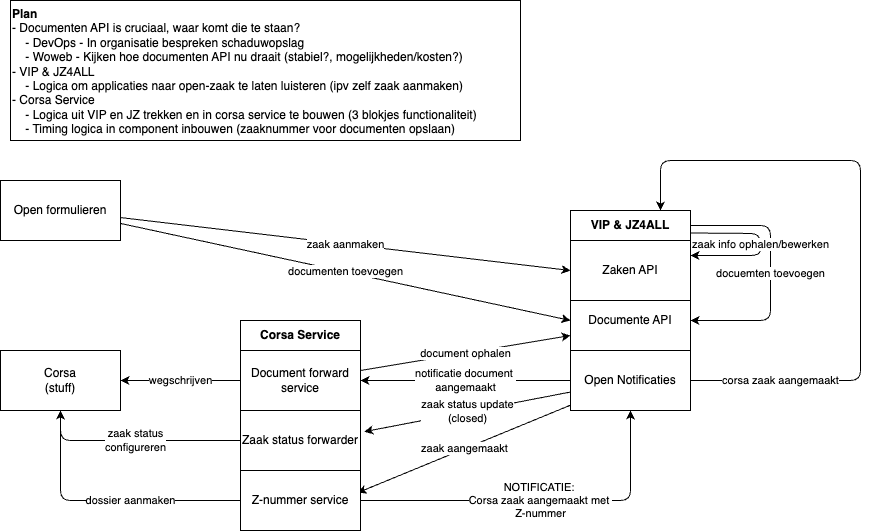

The diagram above was exported from draw.io. Its source (the exported page's mxGraphModel, read from the mxfile embedded in the PNG):
<mxGraphModel dx="947" dy="802" grid="1" gridSize="10" guides="1" tooltips="1" connect="1" arrows="1" fold="1" page="0" pageScale="1" pageWidth="1080" pageHeight="1920" background="#ffffff" math="0" shadow="0">
  <root>
    <mxCell id="0" />
    <mxCell id="1" parent="0" />
    <mxCell id="42" value="zaak aanmaken" style="edgeStyle=none;html=1;entryX=0;entryY=0.5;entryDx=0;entryDy=0;" parent="1" source="43" target="63" edge="1">
      <mxGeometry relative="1" as="geometry">
        <mxPoint x="460" y="210" as="targetPoint" />
      </mxGeometry>
    </mxCell>
    <mxCell id="66" value="documenten toevoegen" style="edgeStyle=none;html=1;entryX=0;entryY=0.5;entryDx=0;entryDy=0;" parent="1" source="43" target="57" edge="1">
      <mxGeometry relative="1" as="geometry" />
    </mxCell>
    <mxCell id="43" value="Open formulieren" style="rounded=0;whiteSpace=wrap;html=1;" parent="1" vertex="1">
      <mxGeometry x="190" y="180" width="120" height="60" as="geometry" />
    </mxCell>
    <mxCell id="65" value="docuemten toevoegen" style="edgeStyle=none;html=1;entryX=1;entryY=0.5;entryDx=0;entryDy=0;" parent="1" source="46" target="57" edge="1">
      <mxGeometry relative="1" as="geometry">
        <Array as="points">
          <mxPoint x="960" y="225" />
          <mxPoint x="960" y="320" />
        </Array>
      </mxGeometry>
    </mxCell>
    <mxCell id="67" value="zaak info ophalen/bewerken" style="edgeStyle=none;html=1;entryX=1;entryY=0.25;entryDx=0;entryDy=0;exitX=1;exitY=0.75;exitDx=0;exitDy=0;" parent="1" source="46" target="63" edge="1">
      <mxGeometry relative="1" as="geometry">
        <Array as="points">
          <mxPoint x="950" y="233" />
          <mxPoint x="950" y="255" />
        </Array>
      </mxGeometry>
    </mxCell>
    <mxCell id="46" value="VIP &amp;amp; JZ4ALL" style="rounded=0;whiteSpace=wrap;html=1;fontStyle=1" parent="1" vertex="1">
      <mxGeometry x="760" y="210" width="120" height="30" as="geometry" />
    </mxCell>
    <mxCell id="49" value="Corsa&lt;div&gt;(stuff)&lt;/div&gt;" style="rounded=0;whiteSpace=wrap;html=1;" parent="1" vertex="1">
      <mxGeometry x="190" y="350" width="120" height="60" as="geometry" />
    </mxCell>
    <mxCell id="58" value="wegschrijven" style="edgeStyle=none;html=1;exitX=0;exitY=0.5;exitDx=0;exitDy=0;" parent="1" source="59" target="49" edge="1">
      <mxGeometry relative="1" as="geometry" />
    </mxCell>
    <mxCell id="69" value="zaak aangemaakt" style="edgeStyle=none;html=1;entryX=0.975;entryY=0.371;entryDx=0;entryDy=0;entryPerimeter=0;" parent="1" source="55" target="68" edge="1">
      <mxGeometry relative="1" as="geometry" />
    </mxCell>
    <mxCell id="55" value="Open Notificaties" style="rounded=0;whiteSpace=wrap;html=1;" parent="1" vertex="1">
      <mxGeometry x="760" y="350" width="120" height="60" as="geometry" />
    </mxCell>
    <mxCell id="57" value="Documente API" style="rounded=0;whiteSpace=wrap;html=1;" parent="1" vertex="1">
      <mxGeometry x="760" y="290" width="120" height="60" as="geometry" />
    </mxCell>
    <mxCell id="60" value="notificatie document&amp;nbsp;&lt;div&gt;aangemaakt&lt;/div&gt;" style="edgeStyle=none;html=1;exitX=0;exitY=0.5;exitDx=0;exitDy=0;" parent="1" source="55" target="59" edge="1">
      <mxGeometry relative="1" as="geometry">
        <mxPoint x="760" y="320" as="sourcePoint" />
        <mxPoint x="310" y="373" as="targetPoint" />
      </mxGeometry>
    </mxCell>
    <mxCell id="62" value="document ophalen" style="edgeStyle=none;html=1;entryX=0;entryY=0.75;entryDx=0;entryDy=0;" parent="1" source="59" target="57" edge="1">
      <mxGeometry relative="1" as="geometry" />
    </mxCell>
    <mxCell id="59" value="Document forward service" style="rounded=0;whiteSpace=wrap;html=1;" parent="1" vertex="1">
      <mxGeometry x="430" y="350" width="120" height="60" as="geometry" />
    </mxCell>
    <mxCell id="63" value="Zaken API" style="rounded=0;whiteSpace=wrap;html=1;" parent="1" vertex="1">
      <mxGeometry x="760" y="240" width="120" height="60" as="geometry" />
    </mxCell>
    <mxCell id="71" value="corsa zaak aangemaakt" style="edgeStyle=none;html=1;entryX=0.75;entryY=0;entryDx=0;entryDy=0;exitX=1;exitY=0.5;exitDx=0;exitDy=0;" parent="1" source="55" target="46" edge="1">
      <mxGeometry x="-0.7187" relative="1" as="geometry">
        <Array as="points">
          <mxPoint x="1050" y="380" />
          <mxPoint x="1050" y="160" />
          <mxPoint x="850" y="160" />
        </Array>
        <mxPoint as="offset" />
      </mxGeometry>
    </mxCell>
    <mxCell id="83" value="NOTIFICATIE:&amp;nbsp;&lt;div&gt;Corsa zaak aangemaakt met&amp;nbsp;&lt;div&gt;Z-nummer&lt;/div&gt;&lt;/div&gt;" style="edgeStyle=none;html=1;" edge="1" parent="1" source="68" target="55">
      <mxGeometry relative="1" as="geometry">
        <Array as="points">
          <mxPoint x="820" y="500" />
        </Array>
      </mxGeometry>
    </mxCell>
    <mxCell id="68" value="Z-nummer service" style="rounded=0;whiteSpace=wrap;html=1;" parent="1" vertex="1">
      <mxGeometry x="430" y="470" width="120" height="60" as="geometry" />
    </mxCell>
    <mxCell id="70" value="dossier aanmaken" style="edgeStyle=none;html=1;entryX=0.5;entryY=1;entryDx=0;entryDy=0;" parent="1" source="68" target="49" edge="1">
      <mxGeometry x="-0.1852" relative="1" as="geometry">
        <Array as="points">
          <mxPoint x="250" y="500" />
        </Array>
        <mxPoint as="offset" />
      </mxGeometry>
    </mxCell>
    <mxCell id="72" value="Corsa Service" style="rounded=0;whiteSpace=wrap;html=1;fontStyle=1" parent="1" vertex="1">
      <mxGeometry x="430" y="320" width="120" height="30" as="geometry" />
    </mxCell>
    <mxCell id="75" value="zaak status&lt;div&gt;configureren&lt;/div&gt;" style="edgeStyle=none;html=1;" parent="1" source="73" target="49" edge="1">
      <mxGeometry relative="1" as="geometry">
        <Array as="points">
          <mxPoint x="250" y="440" />
        </Array>
      </mxGeometry>
    </mxCell>
    <mxCell id="73" value="Zaak status forwarder" style="rounded=0;whiteSpace=wrap;html=1;" parent="1" vertex="1">
      <mxGeometry x="430" y="410" width="120" height="60" as="geometry" />
    </mxCell>
    <mxCell id="74" value="zaak status update&lt;div&gt;(closed)&lt;/div&gt;" style="edgeStyle=none;html=1;entryX=1.031;entryY=0.353;entryDx=0;entryDy=0;entryPerimeter=0;" parent="1" source="55" target="73" edge="1">
      <mxGeometry relative="1" as="geometry" />
    </mxCell>
    <mxCell id="76" value="&lt;b&gt;Plan&lt;/b&gt;&lt;div&gt;- Documenten API is cruciaal, waar komt die te staan?&amp;nbsp;&lt;/div&gt;&lt;div&gt;&amp;nbsp; &amp;nbsp; - DevOps - In organisatie bespreken schaduwopslag&lt;/div&gt;&lt;div&gt;&amp;nbsp; &amp;nbsp; - Woweb - Kijken hoe documenten API nu draait (stabiel?, mogelijkheden/kosten?)&lt;/div&gt;&lt;div&gt;- VIP &amp;amp; JZ4ALL&lt;/div&gt;&lt;div&gt;&amp;nbsp; &amp;nbsp; - Logica om applicaties naar open-zaak te laten luisteren (ipv zelf zaak aanmaken)&lt;/div&gt;&lt;div&gt;- Corsa Service&lt;/div&gt;&lt;div&gt;&amp;nbsp; &amp;nbsp; - Logica uit VIP en JZ trekken en in corsa service te bouwen (3 blokjes functionaliteit)&lt;/div&gt;&lt;div&gt;&amp;nbsp; &amp;nbsp; - Timing logica in component inbouwen (zaaknummer voor documenten opslaan)&amp;nbsp;&lt;/div&gt;" style="rounded=0;whiteSpace=wrap;html=1;align=left;verticalAlign=top;" parent="1" vertex="1">
      <mxGeometry x="200" width="510" height="140" as="geometry" />
    </mxCell>
  </root>
</mxGraphModel>